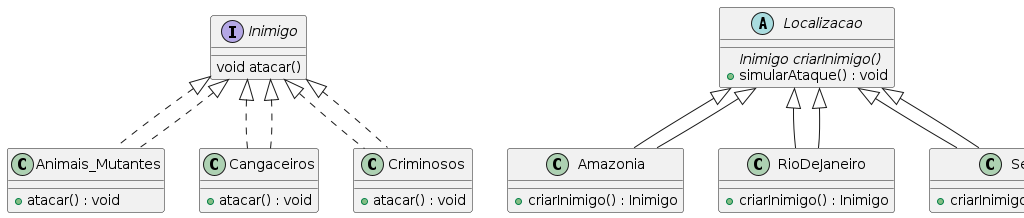

The diagram above was rendered by PlantUML. Its source (embedded in the PNG):
@startuml
interface Inimigo {
    void atacar()
}

class Animais_Mutantes implements Inimigo {
    + atacar() : void
}

class Cangaceiros implements Inimigo {
    + atacar() : void
}

class Criminosos implements Inimigo {
    + atacar() : void
}

abstract class Localizacao {
    {abstract} Inimigo criarInimigo()
    + simularAtaque() : void
}

class Amazonia extends Localizacao {
    + criarInimigo() : Inimigo
}

class RioDeJaneiro extends Localizacao {
    + criarInimigo() : Inimigo
}

class Sertao extends Localizacao {
    + criarInimigo() : Inimigo
}

Inimigo <|.. Animais_Mutantes
Inimigo <|.. Cangaceiros
Inimigo <|.. Criminosos
Localizacao <|-- Amazonia
Localizacao <|-- RioDeJaneiro
Localizacao <|-- Sertao
@enduml